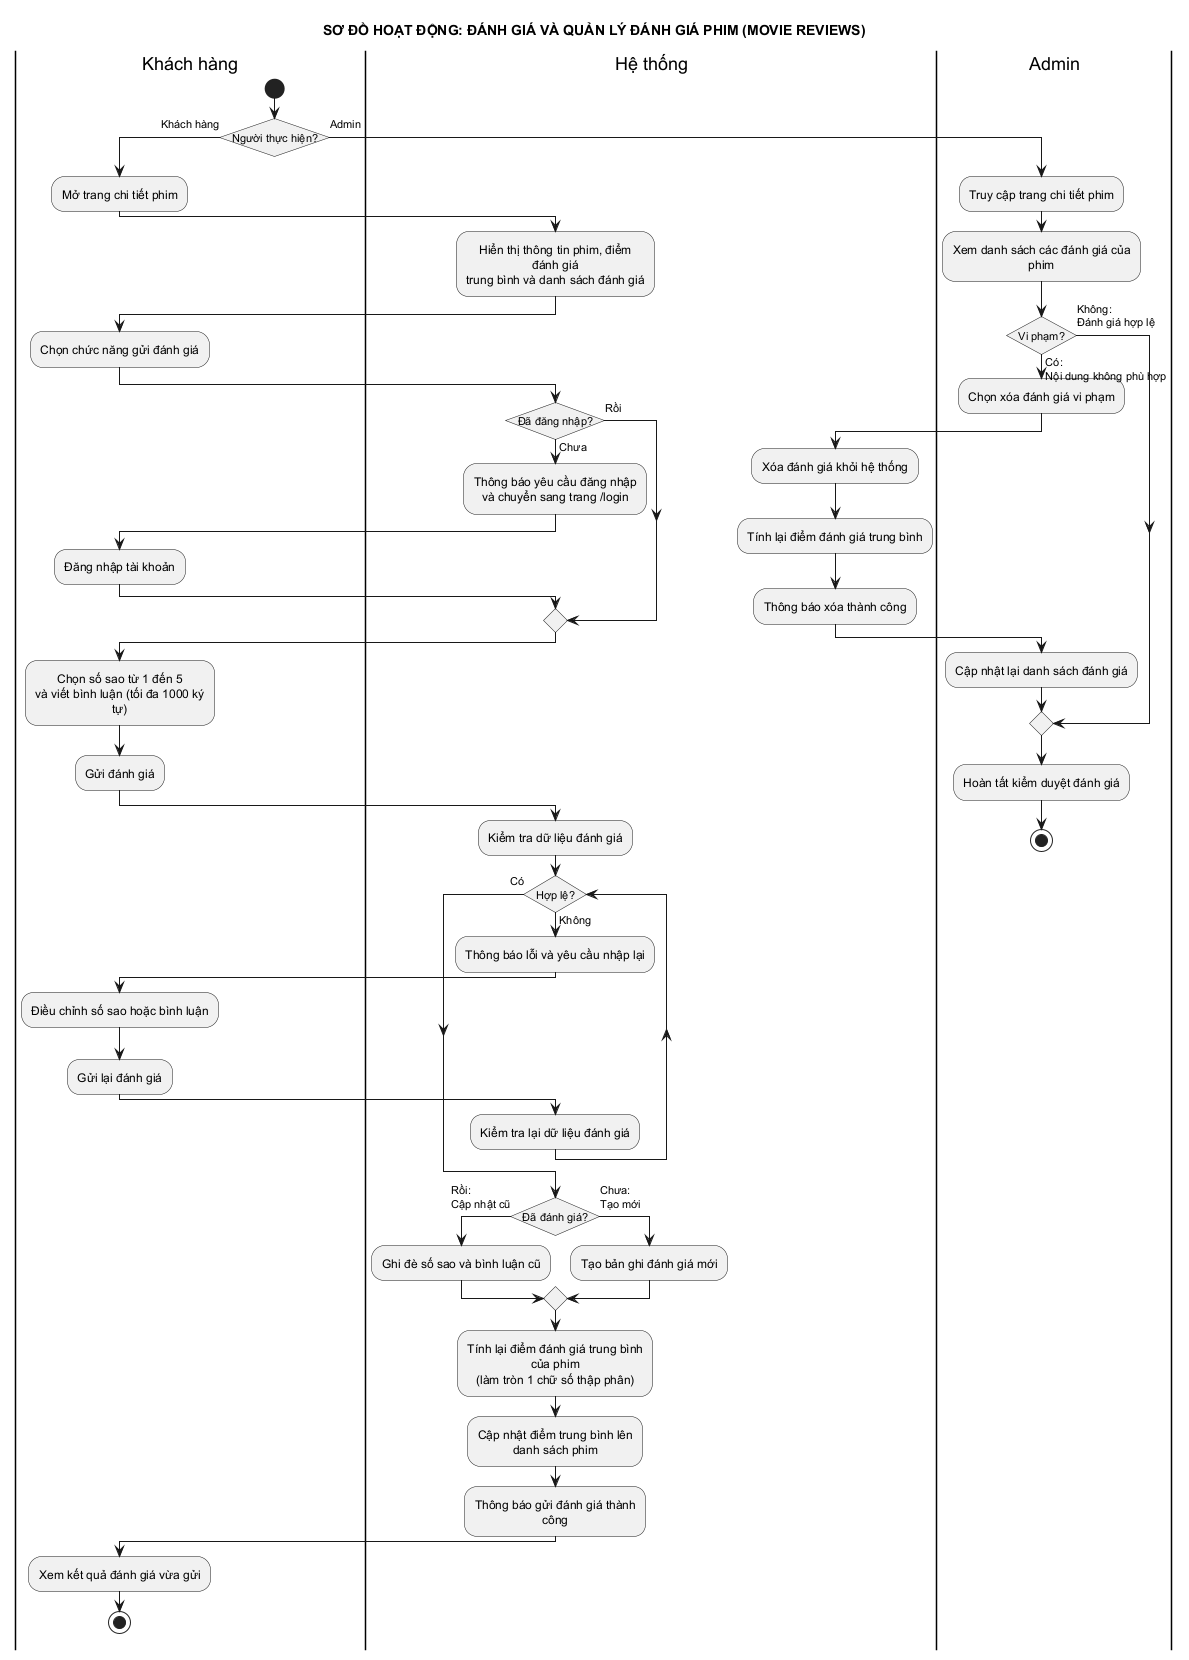

The diagram above was rendered by PlantUML. Its source (embedded in the PNG):
@startuml 04_danh_gia_phim
title SƠ ĐỒ HOẠT ĐỘNG: ĐÁNH GIÁ VÀ QUẢN LÝ ĐÁNH GIÁ PHIM (MOVIE REVIEWS)
skinparam conditionStyle insideDiamond
skinparam defaultTextAlignment center
skinparam shadowing false
skinparam monochrome true
skinparam wrapWidth 180

|Khách hàng|
|Hệ thống|
|Admin|

|Khách hàng|
start
if (Người thực hiện?) then (Khách hàng)
  :Mở trang chi tiết phim;

  |Hệ thống|
  :Hiển thị thông tin phim, điểm đánh giá\ntrung bình và danh sách đánh giá;

  |Khách hàng|
  :Chọn chức năng gửi đánh giá;

  |Hệ thống|
  if (Đã đăng nhập?) then (Chưa)
    :Thông báo yêu cầu đăng nhập\nvà chuyển sang trang /login;
    |Khách hàng|
    :Đăng nhập tài khoản;
  else (Rồi)
  endif

  |Khách hàng|
  :Chọn số sao từ 1 đến 5\nvà viết bình luận (tối đa 1000 ký tự);
  :Gửi đánh giá;

  |Hệ thống|
  :Kiểm tra dữ liệu đánh giá;
  while (Hợp lệ?) is (Không)
    :Thông báo lỗi và yêu cầu nhập lại;
    |Khách hàng|
    :Điều chỉnh số sao hoặc bình luận;
    :Gửi lại đánh giá;
    |Hệ thống|
    :Kiểm tra lại dữ liệu đánh giá;
  endwhile (Có)

  if (Đã đánh giá?) then (Rồi:\nCập nhật cũ)
    :Ghi đè số sao và bình luận cũ;
  else (Chưa:\nTạo mới)
    :Tạo bản ghi đánh giá mới;
  endif
  :Tính lại điểm đánh giá trung bình của phim\n(làm tròn 1 chữ số thập phân);
  :Cập nhật điểm trung bình lên danh sách phim;
  :Thông báo gửi đánh giá thành công;

  |Khách hàng|
  :Xem kết quả đánh giá vừa gửi;
  stop

else (Admin)
  |Admin|
  :Truy cập trang chi tiết phim;
  :Xem danh sách các đánh giá của phim;

  if (Vi phạm?) then (Có:\nNội dung không phù hợp)
    :Chọn xóa đánh giá vi phạm;
    |Hệ thống|
    :Xóa đánh giá khỏi hệ thống;
    :Tính lại điểm đánh giá trung bình;
    :Thông báo xóa thành công;
    |Admin|
    :Cập nhật lại danh sách đánh giá;
  else (Không:\nĐánh giá hợp lệ)
  endif

  |Admin|
  :Hoàn tất kiểm duyệt đánh giá;
  stop
endif
@enduml